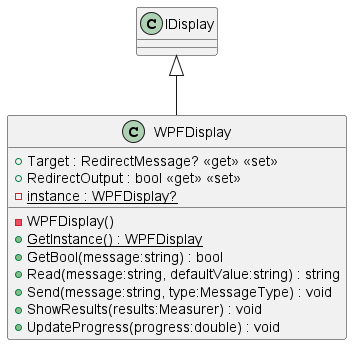

The diagram above was rendered by PlantUML. Its source (embedded in the PNG):
@startuml
class WPFDisplay {
    + Target : RedirectMessage? <<get>> <<set>>
    + RedirectOutput : bool <<get>> <<set>>
    - {static} instance : WPFDisplay?
    - WPFDisplay()
    + {static} GetInstance() : WPFDisplay
    + GetBool(message:string) : bool
    + Read(message:string, defaultValue:string) : string
    + Send(message:string, type:MessageType) : void
    + ShowResults(results:Measurer) : void
    + UpdateProgress(progress:double) : void
}
IDisplay <|-- WPFDisplay
@enduml